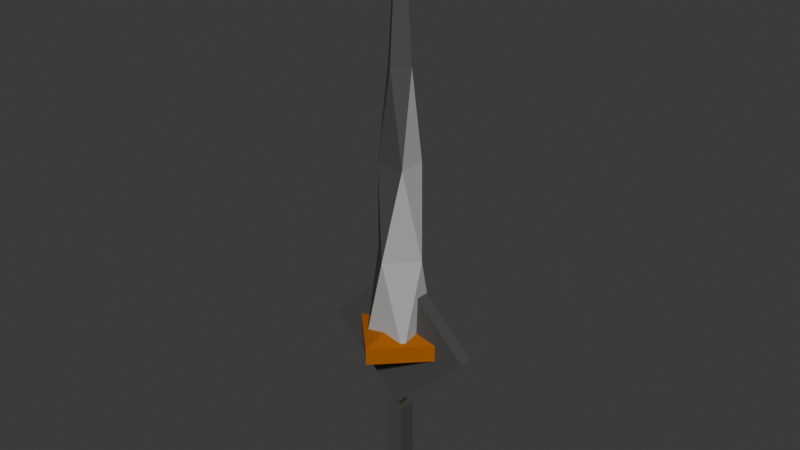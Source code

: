 # Source: Lance.blend  (saved by Blender 4.2.66; exported with 4.5.12 LTS)
import bpy
from mathutils import Matrix  # noqa: F401  (used for matrix-valued properties, if any)

bpy.ops.wm.read_factory_settings(use_empty=True)
scene = bpy.context.scene
scene.name = 'Scene'

# ---- collections
col_collection = bpy.data.collections.new('Collection'); scene.collection.children.link(col_collection)

# ---- images (referenced by path relative to the original .blend; pixels are not part of the script)
import os
ASSET_DIR = os.environ.get("B2B_ASSET_DIR", "")  # directory of the original .blend (textures are referenced by path, not embedded)
HERE = os.path.dirname(os.path.abspath(__file__))  # packed textures are extracted next to this script under _unpacked/

def load_image(name, relpath, width, height, colorspace="sRGB"):
    """Load a texture the original file referenced (path relative to the .blend, or extracted next to this script)."""
    p = next((c for c in (os.path.join(HERE, relpath), os.path.join(ASSET_DIR, relpath)) if relpath and os.path.exists(c)), "")
    if p:
        img = bpy.data.images.load(p, check_existing=True)
        img.name = name
    else:  # same state as the original file: an image datablock whose file is absent (Cycles renders it pink)
        img = bpy.data.images.new(name, width, height)
        img.source = "FILE"
        img.filepath = "//" + (relpath or name)
    img.colorspace_settings.name = colorspace
    return img
img_4col_png = load_image('4col.png', '_unpacked/4col.95f1c2ac.png', 32, 32, 'sRGB')

# ---- materials (node trees are filled in below, after node groups)
mat_material_000 = bpy.data.materials.new('Material_000')
mat_material_000.alpha_threshold = 0.0
mat_material_000.roughness = 0.5
mat_material_000.line_color = (0.0, 0.0, 0.0, 1.0)

# ---- material node trees
mat_material_000.use_nodes = True; mat_material_000.node_tree.nodes.clear()
_N = mat_material_000.node_tree.nodes; _L = mat_material_000.node_tree.links
n0 = _N.new('ShaderNodeOutputMaterial'); n0.name = 'Material Output'; n0.location = (300, 300)
n1 = _N.new('ShaderNodeBsdfPrincipled'); n1.name = 'Principled BSDF'; n1.location = (10, 300)
n1.inputs[3].default_value = 1.45
n2 = _N.new('ShaderNodeTexImage'); n2.name = 'Image Texture'; n2.location = (-337, 266)
n2.image = img_4col_png
_L.new(n1.outputs[0], n0.inputs[0])
_L.new(n2.outputs[0], n1.inputs[0])
n0.is_active_output = True

# ---- world
world_world = bpy.data.worlds.new('World'); scene.world = world_world
world_world.use_nodes = True; world_world.node_tree.nodes.clear()
_N = world_world.node_tree.nodes; _L = world_world.node_tree.links
n0 = _N.new('ShaderNodeOutputWorld'); n0.name = 'World Output'; n0.location = (300, 300)
n1 = _N.new('ShaderNodeBackground'); n1.name = 'Background'; n1.location = (10, 300)
n1.inputs[0].default_value = (0.05088, 0.05088, 0.05088, 1.0)
_L.new(n1.outputs[0], n0.inputs[0])
n0.is_active_output = True
world_world.color = (0.05088, 0.05088, 0.05088)
world_world.sun_shadow_jitter_overblur = 0.0

# ---- meshes
me_cube_001 = bpy.data.meshes.new('Cube.001')
me_cube_001.from_pydata([(-14.29, -14.29, -1.234), (4.221, 0.0, 226.3), (-14.29, 14.29, -1.234), (0.0, -4.221, 226.3), (14.29, -14.29, -1.234), (0.0, 4.221, 226.3), (14.29, 14.29, -1.234), (-4.221, 0.0, 226.3), (5.113, 0.0, 231.5), (0.0, -5.113, 231.5), (-5.113, 0.0, 231.5), (0.0, 5.113, 231.5), (-1.203e-07, -4.984e-08, 259.4), (0.0, -16.21, 55.64), (8.636, -8.636, 112.5), (8.217, 0.0, 169.4), (0.0, -8.217, 169.4), (-8.636, -8.636, 112.5), (-16.21, 0.0, 55.64), (-8.217, 0.0, 169.4), (-8.636, 8.636, 112.5), (0.0, 16.21, 55.64), (0.0, 8.217, 169.4), (8.636, 8.636, 112.5), (16.21, 0.0, 55.64), (0.0, -31.05, -5.272), (0.0, -31.05, 5.272), (-31.05, 0.0, -5.272), (-31.05, 0.0, 5.272), (31.05, 0.0, -5.272), (31.05, 0.0, 5.272), (0.0, 31.05, -5.272), (0.0, 31.05, 5.272), (0.0, 0.0, 12.17), (-1.914, -1.914, -68.81), (-1.914, -1.914, 14.5), (-1.914, 1.914, -68.81), (-1.914, 1.914, 14.5), (1.914, -1.914, -68.81), (1.914, -1.914, 14.5), (1.914, 1.914, -68.81), (1.914, 1.914, 14.5), (-5.625, -5.625, -111.8), (-5.625, -5.625, -48.54), (-5.625, 5.625, -111.8), (-5.625, 5.625, -48.54), (5.625, -5.625, -111.8), (5.625, -5.625, -48.54), (5.625, 5.625, -111.8), (5.625, 5.625, -48.54)], [], [(15, 1, 3, 16), (16, 3, 7, 19), (19, 7, 5, 22), (22, 5, 1, 15), (6, 0, 2), (7, 3, 9, 10), (11, 10, 12), (5, 7, 10, 11), (3, 1, 8, 9), (1, 5, 11, 8), (9, 8, 12), (8, 11, 12), (10, 9, 12), (4, 13, 0), (24, 14, 13), (23, 15, 14), (6, 24, 4), (21, 23, 24), (20, 22, 23), (2, 21, 6), (18, 20, 21), (17, 19, 20), (0, 18, 2), (13, 17, 18), (14, 16, 17), (6, 4, 0), (4, 24, 13), (24, 23, 14), (23, 22, 15), (6, 21, 24), (21, 20, 23), (20, 19, 22), (2, 18, 21), (18, 17, 20), (17, 16, 19), (0, 13, 18), (13, 14, 17), (14, 15, 16), (25, 26, 28, 27), (27, 28, 32, 31), (31, 32, 30, 29), (29, 30, 26, 25), (27, 31, 29, 25), (30, 32, 33), (28, 26, 33), (26, 30, 33), (32, 28, 33), (34, 35, 37, 36), (36, 37, 41, 40), (40, 41, 39, 38), (38, 39, 35, 34), (36, 40, 38, 34), (41, 37, 35, 39), (42, 43, 45, 44), (44, 45, 49, 48), (48, 49, 47, 46), (46, 47, 43, 42), (44, 48, 46, 42), (49, 45, 43, 47)])
_k = set([(0, 13), (1, 15), (2, 18), (3, 16), (4, 24), (5, 22), (6, 21), (7, 19), (8, 12), (9, 12), (10, 12), (11, 12), (13, 14), (14, 15), (16, 17), (17, 18), (19, 20), (20, 21), (22, 23), (23, 24)])
me_cube_001.attributes.new('sharp_edge', 'BOOLEAN', 'EDGE').data.foreach_set('value', [ (min(e.vertices), max(e.vertices)) in _k for e in me_cube_001.edges])
_uv = me_cube_001.uv_layers.new(name='UVMap')
_uv.uv.foreach_set('vector', [0.8852, 0.129, 0.9316, 0.129, 0.9316, 0.3145, 0.8852, 0.3145, 0.8852, 0.3145, 0.9316, 0.3145, 0.9316, 0.5, 0.8852, 0.5, 0.8852, 0.5, 0.9316, 0.5, 0.9316, 0.6855, 0.8852, 0.6855, 0.8852, 0.6855, 0.9316, 0.6855, 0.9316, 0.871, 0.8852, 0.871, 0.7461, 0.5, 0.5606, 0.6855, 0.5606, 0.5, 0.9316, 0.5, 0.9316, 0.3145, 0.9316, 0.3145, 0.9316, 0.5, 0.9316, 0.6855, 0.9316, 0.5, 0.9316, 0.6855, 0.9316, 0.6855, 0.9316, 0.5, 0.9316, 0.5, 0.9316, 0.6855, 0.9316, 0.3145, 0.9316, 0.129, 0.9316, 0.129, 0.9316, 0.3145, 0.9316, 0.871, 0.9316, 0.6855, 0.9316, 0.6855, 0.9316, 0.871, 0.9316, 0.3145, 0.9316, 0.129, 0.9316, 0.3145, 0.9316, 0.871, 0.9316, 0.6855, 0.9316, 0.871, 0.9316, 0.5, 0.9316, 0.3145, 0.9316, 0.5, 0.7461, 0.6855, 0.7925, 0.871, 0.7461, 0.871, 0.7925, 0.6855, 0.8389, 0.871, 0.7925, 0.871, 0.8389, 0.6855, 0.8852, 0.871, 0.8389, 0.871, 0.7461, 0.5, 0.7925, 0.6855, 0.7461, 0.6855, 0.7925, 0.5, 0.8389, 0.6855, 0.7925, 0.6855, 0.8389, 0.5, 0.8852, 0.6855, 0.8389, 0.6855, 0.7461, 0.3145, 0.7925, 0.5, 0.7461, 0.5, 0.7925, 0.3145, 0.8389, 0.5, 0.7925, 0.5, 0.8389, 0.3145, 0.8852, 0.5, 0.8389, 0.5, 0.7461, 0.129, 0.7925, 0.3145, 0.7461, 0.3145, 0.7925, 0.129, 0.8389, 0.3145, 0.7925, 0.3145, 0.8389, 0.129, 0.8852, 0.3145, 0.8389, 0.3145, 0.7461, 0.5, 0.7461, 0.6855, 0.5606, 0.6855, 0.7461, 0.6855, 0.7925, 0.6855, 0.7925, 0.871, 0.7925, 0.6855, 0.8389, 0.6855, 0.8389, 0.871, 0.8389, 0.6855, 0.8852, 0.6855, 0.8852, 0.871, 0.7461, 0.5, 0.7925, 0.5, 0.7925, 0.6855, 0.7925, 0.5, 0.8389, 0.5, 0.8389, 0.6855, 0.8389, 0.5, 0.8852, 0.5, 0.8852, 0.6855, 0.7461, 0.3145, 0.7925, 0.3145, 0.7925, 0.5, 0.7925, 0.3145, 0.8389, 0.3145, 0.8389, 0.5, 0.8389, 0.3145, 0.8852, 0.3145, 0.8852, 0.5, 0.7461, 0.129, 0.7925, 0.129, 0.7925, 0.3145, 0.7925, 0.129, 0.8389, 0.129, 0.8389, 0.3145, 0.8389, 0.129, 0.8852, 0.129, 0.8852, 0.3145, 0.2344, 0.5938, 0.2978, 0.5938, 0.2978, 0.6572, 0.2344, 0.6572, 0.2344, 0.6572, 0.2978, 0.6572, 0.2978, 0.7207, 0.2344, 0.7207, 0.2344, 0.7207, 0.2978, 0.7207, 0.2978, 0.7842, 0.2344, 0.7842, 0.2344, 0.7842, 0.2978, 0.7842, 0.2978, 0.8476, 0.2344, 0.8476, 0.1709, 0.7207, 0.2344, 0.7207, 0.2344, 0.7842, 0.1709, 0.7842, 0.2978, 0.7842, 0.2978, 0.7207, 0.2978, 0.7842, 0.2978, 0.6572, 0.2978, 0.5938, 0.2978, 0.6572, 0.2978, 0.8476, 0.2978, 0.7842, 0.2978, 0.8476, 0.2978, 0.7207, 0.2978, 0.6572, 0.2978, 0.7207, 0.234, 0.1645, 0.2855, 0.1645, 0.2855, 0.216, 0.234, 0.216, 0.234, 0.216, 0.2855, 0.216, 0.2855, 0.2676, 0.234, 0.2676, 0.234, 0.2676, 0.2855, 0.2676, 0.2855, 0.3191, 0.234, 0.3191, 0.234, 0.3191, 0.2855, 0.3191, 0.2855, 0.3707, 0.234, 0.3707, 0.1825, 0.2676, 0.234, 0.2676, 0.234, 0.3191, 0.1825, 0.3191, 0.2855, 0.2676, 0.3371, 0.2676, 0.3371, 0.3191, 0.2855, 0.3191, 0.7465, 0.1462, 0.7887, 0.1462, 0.7887, 0.1883, 0.7465, 0.1883, 0.7465, 0.1883, 0.7887, 0.1883, 0.7887, 0.2305, 0.7465, 0.2305, 0.7465, 0.2305, 0.7887, 0.2305, 0.7887, 0.2726, 0.7465, 0.2726, 0.7465, 0.2726, 0.7887, 0.2726, 0.7887, 0.3148, 0.7465, 0.3148, 0.7044, 0.2305, 0.7465, 0.2305, 0.7465, 0.2726, 0.7044, 0.2726, 0.7887, 0.2305, 0.8308, 0.2305, 0.8308, 0.2726, 0.7887, 0.2726])
me_cube_001.materials.append(mat_material_000)
me_cube_001.update()
me_cube_002 = bpy.data.meshes.new('Cube.002')
me_cube_002.from_pydata([(-47.84, -2.599, 0.0), (0.0, -2.599, 47.84), (-47.84, 5.562, 0.0), (0.0, 5.562, 47.84), (0.0, -2.599, -47.84), (47.84, -2.599, 0.0), (0.0, 5.562, -47.84), (47.84, 5.562, 0.0), (0.0, 17.13, 0.0)], [], [(0, 1, 3, 2), (7, 6, 8), (6, 7, 5, 4), (4, 5, 1, 0), (2, 6, 4, 0), (7, 3, 1, 5), (6, 2, 8), (3, 7, 8), (2, 3, 8)])
_k = set([(2, 8), (3, 8), (6, 8), (7, 8)])
me_cube_002.attributes.new('sharp_edge', 'BOOLEAN', 'EDGE').data.foreach_set('value', [ (min(e.vertices), max(e.vertices)) in _k for e in me_cube_002.edges])
_uv = me_cube_002.uv_layers.new(name='UVMap')
_uv.uv.foreach_set('vector', [0.6875, 0.3086, 0.6875, 0.3086, 0.6875, 0.3086, 0.6875, 0.3086, 0.0, 0.5, 0.5, 0.0, 0.5, 0.5, 0.6875, 0.3086, 0.6875, 0.3086, 0.6875, 0.3086, 0.6875, 0.3086, 0.6875, 0.3086, 0.6875, 0.3086, 0.6875, 0.3086, 0.6875, 0.3086, 0.6875, 0.3086, 0.6875, 0.3086, 0.6875, 0.3086, 0.6875, 0.3086, 0.6875, 0.3086, 0.6875, 0.3086, 0.6875, 0.3086, 0.6875, 0.3086, 0.5, 0.0, 1.0, 0.5, 0.5, 0.5, 0.5, 1.0, 0.0, 0.5, 0.5, 0.5, 1.0, 0.5, 0.5, 1.0, 0.5, 0.5])
me_cube_002.materials.append(mat_material_000)
me_cube_002.update()

# ---- objects
ob_lance = bpy.data.objects.new('Lance', me_cube_001)
ob_shield = bpy.data.objects.new('Shield', me_cube_002)
ob_armature = bpy.data.objects.new('Armature', None)
ob_wp_00 = bpy.data.objects.new('WP-00', None)
ob_wp_01 = bpy.data.objects.new('WP-01', None)
ob_wp_00_001 = bpy.data.objects.new('WP-00.001', None)

# ---- transforms, parenting, visibility, modifiers, constraints
ob_lance.location = (0.0, 0.0, 0.0)
_vg = ob_lance.vertex_groups.new(name='Lance.000')
_vg = ob_lance.vertex_groups.new(name='LanceEnd.001')
ob_shield.location = (0.0, 0.0, 0.0)
_vg = ob_shield.vertex_groups.new(name='Shield.002')
ob_armature.location = (0.0, 0.0, 0.0)
ob_wp_00.parent = ob_armature
ob_wp_00.location = (0.0, 0.0, 0.0)
ob_wp_00.show_bounds = True
ob_wp_00.show_wire = True
ob_wp_00.show_in_front = True
ob_wp_01.parent = ob_wp_00
ob_wp_01.location = (0.0, 0.0, 50.0)
ob_wp_01.show_bounds = True
ob_wp_01.show_wire = True
ob_wp_01.show_in_front = True
ob_wp_00_001.parent = ob_armature
ob_wp_00_001.location = (0.0, 0.0, 0.0)
ob_wp_00_001.show_bounds = True
ob_wp_00_001.show_wire = True
ob_wp_00_001.show_in_front = True

# ---- collection membership
col_collection.objects.link(ob_lance)
col_collection.objects.link(ob_shield)
col_collection.objects.link(ob_armature)
col_collection.objects.link(ob_wp_00)
col_collection.objects.link(ob_wp_01)
col_collection.objects.link(ob_wp_00_001)

# ---- scene / render settings (as saved in the file)
scene.frame_start = 1; scene.frame_end = 250; scene.frame_set(1)
scene.render.engine = 'CYCLES'
bpy.context.view_layer.update()

# ---- added for rendering (the .blend has no active camera and no usable light): camera, sun
cam_auto = bpy.data.cameras.new('AutoCamera')
cam_auto.lens = 50.0
cam_auto.sensor_width = 36.0
cam_auto.clip_end = 6305.75
ob_auto_camera = bpy.data.objects.new('AutoCamera', cam_auto)
scene.collection.objects.link(ob_auto_camera)
ob_auto_camera.location = (359.303, -431.164, 361.284)
ob_auto_camera.rotation_euler = (1.09748, -7.21219e-08, 0.694738)
scene.camera = ob_auto_camera
light_auto_sun = bpy.data.lights.new('AutoSun', 'SUN')
light_auto_sun.energy = 3.0
light_auto_sun.angle = 0.0523599
ob_auto_sun = bpy.data.objects.new('AutoSun', light_auto_sun)
scene.collection.objects.link(ob_auto_sun)
ob_auto_sun.rotation_euler = (0.872665, 0.174533, 0.523599)
bpy.context.view_layer.update()
